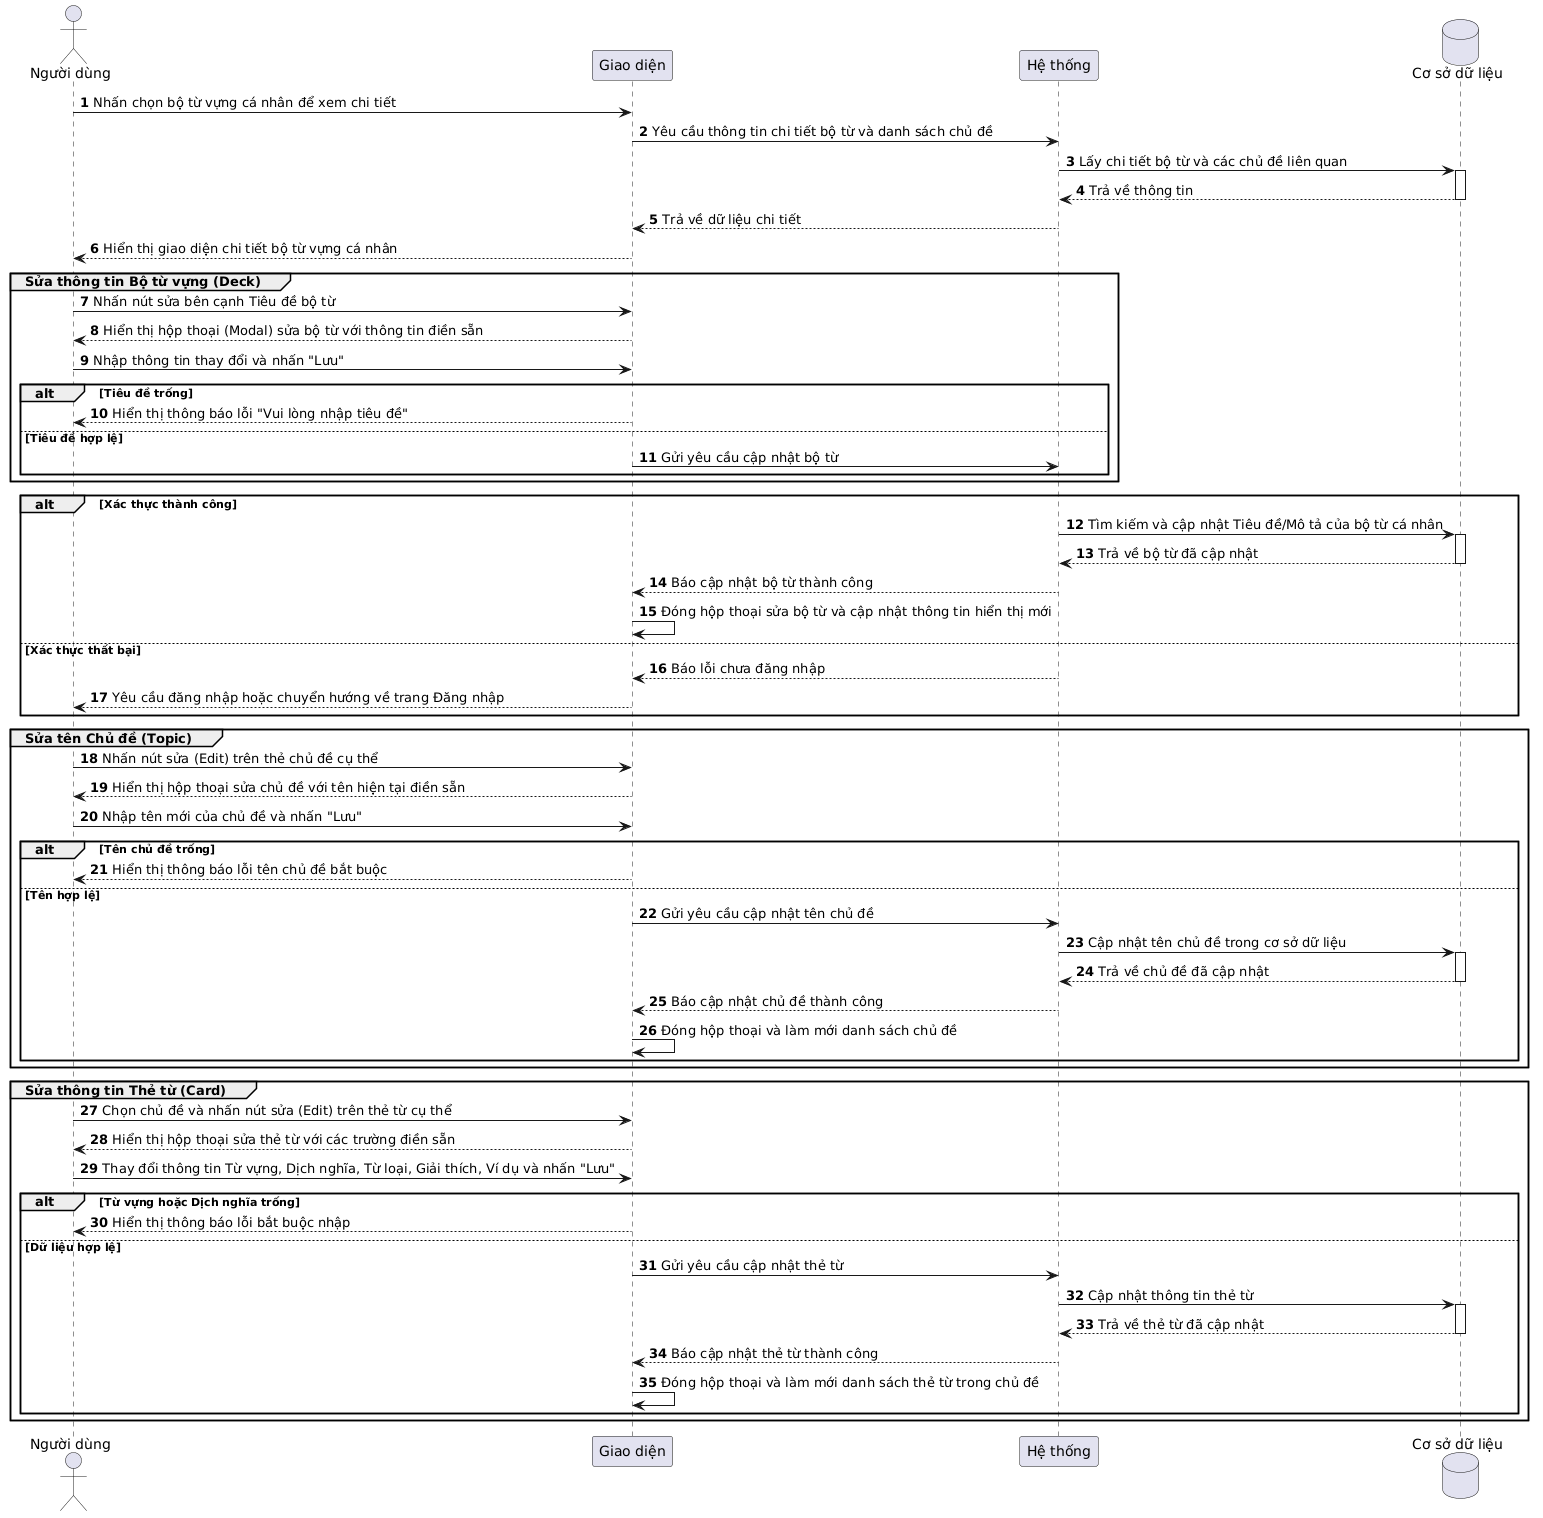

The diagram above was rendered by PlantUML. Its source (embedded in the PNG):
@startuml
skinparam defaultFontName "Arial Unicode MS"
autonumber

actor "Người dùng" as User
participant "Giao diện" as UI
participant "Hệ thống" as Backend
database "Cơ sở dữ liệu" as DB

User -> UI: Nhấn chọn bộ từ vựng cá nhân để xem chi tiết
UI -> Backend: Yêu cầu thông tin chi tiết bộ từ và danh sách chủ đề
Backend -> DB: Lấy chi tiết bộ từ và các chủ đề liên quan
activate DB
DB --> Backend: Trả về thông tin
deactivate DB
Backend --> UI: Trả về dữ liệu chi tiết
UI --> User: Hiển thị giao diện chi tiết bộ từ vựng cá nhân

group Sửa thông tin Bộ từ vựng (Deck)
    User -> UI: Nhấn nút sửa bên cạnh Tiêu đề bộ từ
    UI --> User: Hiển thị hộp thoại (Modal) sửa bộ từ với thông tin điền sẵn
    
    User -> UI: Nhập thông tin thay đổi và nhấn "Lưu"
    
    alt Tiêu đề trống
        UI --> User: Hiển thị thông báo lỗi "Vui lòng nhập tiêu đề"
    else Tiêu đề hợp lệ
        UI -> Backend: Gửi yêu cầu cập nhật bộ từ
    end
end

alt Xác thực thành công
    Backend -> DB: Tìm kiếm và cập nhật Tiêu đề/Mô tả của bộ từ cá nhân
    activate DB
    DB --> Backend: Trả về bộ từ đã cập nhật
    deactivate DB
    Backend --> UI: Báo cập nhật bộ từ thành công
    UI -> UI: Đóng hộp thoại sửa bộ từ và cập nhật thông tin hiển thị mới
else Xác thực thất bại
    Backend --> UI: Báo lỗi chưa đăng nhập
    UI --> User: Yêu cầu đăng nhập hoặc chuyển hướng về trang Đăng nhập
end

group Sửa tên Chủ đề (Topic)
    User -> UI: Nhấn nút sửa (Edit) trên thẻ chủ đề cụ thể
    UI --> User: Hiển thị hộp thoại sửa chủ đề với tên hiện tại điền sẵn
    User -> UI: Nhập tên mới của chủ đề và nhấn "Lưu"
    
    alt Tên chủ đề trống
        UI --> User: Hiển thị thông báo lỗi tên chủ đề bắt buộc
    else Tên hợp lệ
        UI -> Backend: Gửi yêu cầu cập nhật tên chủ đề
        Backend -> DB: Cập nhật tên chủ đề trong cơ sở dữ liệu
        activate DB
        DB --> Backend: Trả về chủ đề đã cập nhật
        deactivate DB
        Backend --> UI: Báo cập nhật chủ đề thành công
        UI -> UI: Đóng hộp thoại và làm mới danh sách chủ đề
    end
end

group Sửa thông tin Thẻ từ (Card)
    User -> UI: Chọn chủ đề và nhấn nút sửa (Edit) trên thẻ từ cụ thể
    UI --> User: Hiển thị hộp thoại sửa thẻ từ với các trường điền sẵn
    User -> UI: Thay đổi thông tin Từ vựng, Dịch nghĩa, Từ loại, Giải thích, Ví dụ và nhấn "Lưu"
    
    alt Từ vựng hoặc Dịch nghĩa trống
        UI --> User: Hiển thị thông báo lỗi bắt buộc nhập
    else Dữ liệu hợp lệ
        UI -> Backend: Gửi yêu cầu cập nhật thẻ từ
        Backend -> DB: Cập nhật thông tin thẻ từ
        activate DB
        DB --> Backend: Trả về thẻ từ đã cập nhật
        deactivate DB
        Backend --> UI: Báo cập nhật thẻ từ thành công
        UI -> UI: Đóng hộp thoại và làm mới danh sách thẻ từ trong chủ đề
    end
end
@enduml